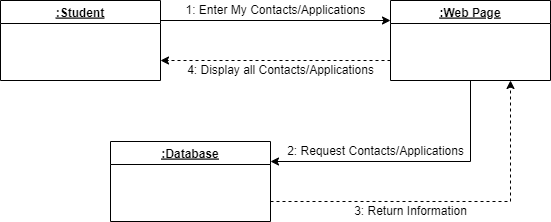

The diagram above was exported from draw.io. Its source (the exported page's mxGraphModel, read from the mxfile embedded in the PNG):
<mxGraphModel dx="868" dy="425" grid="1" gridSize="10" guides="1" tooltips="1" connect="1" arrows="1" fold="1" page="1" pageScale="1" pageWidth="850" pageHeight="1100" math="0" shadow="0">
  <root>
    <mxCell id="0" />
    <mxCell id="1" parent="0" />
    <mxCell id="Cjfp7JTQUp0jOlXA1YSe-1" style="edgeStyle=orthogonalEdgeStyle;rounded=0;orthogonalLoop=1;jettySize=auto;html=1;exitX=1;exitY=0.25;exitDx=0;exitDy=0;entryX=0;entryY=0.25;entryDx=0;entryDy=0;fontSize=12;" edge="1" parent="1" source="Cjfp7JTQUp0jOlXA1YSe-2" target="Cjfp7JTQUp0jOlXA1YSe-5">
      <mxGeometry relative="1" as="geometry" />
    </mxCell>
    <mxCell id="Cjfp7JTQUp0jOlXA1YSe-2" value=":Student" style="swimlane;fontStyle=5" vertex="1" parent="1">
      <mxGeometry x="80" y="80" width="160" height="80" as="geometry" />
    </mxCell>
    <mxCell id="Cjfp7JTQUp0jOlXA1YSe-3" style="edgeStyle=orthogonalEdgeStyle;rounded=0;orthogonalLoop=1;jettySize=auto;html=1;exitX=0.5;exitY=1;exitDx=0;exitDy=0;entryX=1;entryY=0.25;entryDx=0;entryDy=0;fontSize=12;" edge="1" parent="1" source="Cjfp7JTQUp0jOlXA1YSe-5" target="Cjfp7JTQUp0jOlXA1YSe-7">
      <mxGeometry relative="1" as="geometry" />
    </mxCell>
    <mxCell id="Cjfp7JTQUp0jOlXA1YSe-4" style="edgeStyle=orthogonalEdgeStyle;rounded=0;orthogonalLoop=1;jettySize=auto;html=1;exitX=0;exitY=0.75;exitDx=0;exitDy=0;entryX=1;entryY=0.75;entryDx=0;entryDy=0;dashed=1;fontSize=12;" edge="1" parent="1" source="Cjfp7JTQUp0jOlXA1YSe-5" target="Cjfp7JTQUp0jOlXA1YSe-2">
      <mxGeometry relative="1" as="geometry" />
    </mxCell>
    <mxCell id="Cjfp7JTQUp0jOlXA1YSe-5" value=":Web Page" style="swimlane;fontStyle=5" vertex="1" parent="1">
      <mxGeometry x="470" y="80" width="160" height="80" as="geometry" />
    </mxCell>
    <mxCell id="Cjfp7JTQUp0jOlXA1YSe-6" style="edgeStyle=orthogonalEdgeStyle;rounded=0;orthogonalLoop=1;jettySize=auto;html=1;exitX=1;exitY=0.75;exitDx=0;exitDy=0;entryX=0.75;entryY=1;entryDx=0;entryDy=0;fontSize=12;dashed=1;" edge="1" parent="1" source="Cjfp7JTQUp0jOlXA1YSe-7" target="Cjfp7JTQUp0jOlXA1YSe-5">
      <mxGeometry relative="1" as="geometry" />
    </mxCell>
    <mxCell id="Cjfp7JTQUp0jOlXA1YSe-7" value=":Database" style="swimlane;fontStyle=5" vertex="1" parent="1">
      <mxGeometry x="190" y="221" width="160" height="80" as="geometry" />
    </mxCell>
    <mxCell id="Cjfp7JTQUp0jOlXA1YSe-8" value="1: Enter My Contacts/Applications" style="text;html=1;align=center;verticalAlign=middle;resizable=0;points=[];autosize=1;strokeColor=none;fillColor=none;fontSize=12;" vertex="1" parent="1">
      <mxGeometry x="255" y="80" width="200" height="20" as="geometry" />
    </mxCell>
    <mxCell id="Cjfp7JTQUp0jOlXA1YSe-9" value="2: Request Contacts/Applications" style="text;html=1;align=center;verticalAlign=middle;resizable=0;points=[];autosize=1;strokeColor=none;fillColor=none;fontSize=12;rotation=0;" vertex="1" parent="1">
      <mxGeometry x="360" y="221" width="190" height="20" as="geometry" />
    </mxCell>
    <mxCell id="Cjfp7JTQUp0jOlXA1YSe-10" value="3: Return Information" style="text;html=1;align=center;verticalAlign=middle;resizable=0;points=[];autosize=1;strokeColor=none;fillColor=none;fontSize=12;" vertex="1" parent="1">
      <mxGeometry x="425" y="281" width="130" height="20" as="geometry" />
    </mxCell>
    <mxCell id="Cjfp7JTQUp0jOlXA1YSe-11" value="4: Display all Contacts/Applications" style="text;html=1;align=center;verticalAlign=middle;resizable=0;points=[];autosize=1;strokeColor=none;fillColor=none;fontSize=12;" vertex="1" parent="1">
      <mxGeometry x="260" y="140" width="200" height="20" as="geometry" />
    </mxCell>
  </root>
</mxGraphModel>